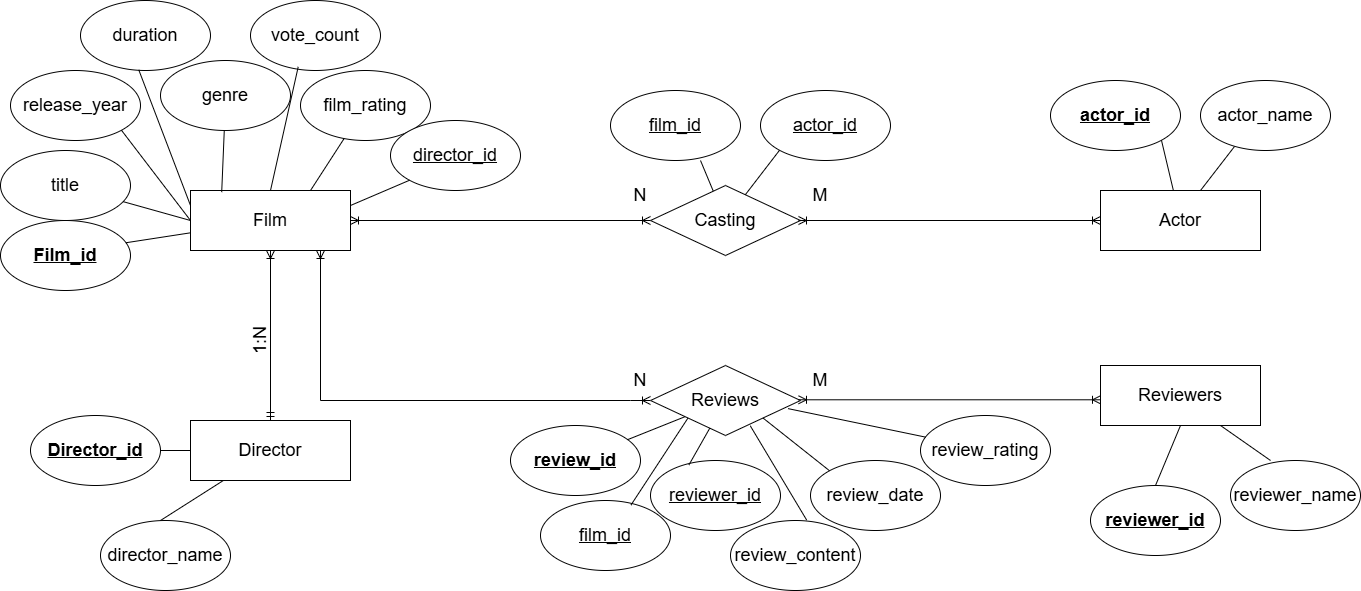

The diagram above was exported from draw.io. Its source (the exported page's mxGraphModel, read from the mxfile embedded in the PNG):
<mxGraphModel dx="1990" dy="1043" grid="1" gridSize="10" guides="1" tooltips="1" connect="1" arrows="1" fold="1" page="1" pageScale="1" pageWidth="4681" pageHeight="3300" math="0" shadow="0">
  <root>
    <mxCell id="0" />
    <mxCell id="1" parent="0" />
    <mxCell id="ibWM0fxks3IubWthilBW-1" value="Film" style="rounded=0;whiteSpace=wrap;html=1;fontSize=18;" parent="1" vertex="1">
      <mxGeometry x="240" y="270" width="160" height="60" as="geometry" />
    </mxCell>
    <mxCell id="ibWM0fxks3IubWthilBW-2" value="release_year" style="ellipse;whiteSpace=wrap;html=1;fontSize=18;" parent="1" vertex="1">
      <mxGeometry x="60" y="150" width="130" height="70" as="geometry" />
    </mxCell>
    <mxCell id="ibWM0fxks3IubWthilBW-3" value="duration" style="ellipse;whiteSpace=wrap;html=1;fontSize=18;" parent="1" vertex="1">
      <mxGeometry x="130" y="80" width="130" height="70" as="geometry" />
    </mxCell>
    <mxCell id="ibWM0fxks3IubWthilBW-4" value="genre" style="ellipse;whiteSpace=wrap;html=1;fontSize=18;" parent="1" vertex="1">
      <mxGeometry x="210" y="140" width="130" height="70" as="geometry" />
    </mxCell>
    <mxCell id="ibWM0fxks3IubWthilBW-5" value="vote_count" style="ellipse;whiteSpace=wrap;html=1;fontSize=18;" parent="1" vertex="1">
      <mxGeometry x="300" y="80" width="130" height="70" as="geometry" />
    </mxCell>
    <mxCell id="ibWM0fxks3IubWthilBW-6" value="title" style="ellipse;whiteSpace=wrap;html=1;fontSize=18;" parent="1" vertex="1">
      <mxGeometry x="50" y="230" width="130" height="70" as="geometry" />
    </mxCell>
    <mxCell id="ibWM0fxks3IubWthilBW-7" value="film_rating" style="ellipse;whiteSpace=wrap;html=1;fontSize=18;" parent="1" vertex="1">
      <mxGeometry x="350" y="150" width="130" height="70" as="geometry" />
    </mxCell>
    <mxCell id="ibWM0fxks3IubWthilBW-8" value="&lt;u&gt;director_id&lt;/u&gt;" style="ellipse;whiteSpace=wrap;html=1;fontSize=18;" parent="1" vertex="1">
      <mxGeometry x="440" y="200" width="130" height="70" as="geometry" />
    </mxCell>
    <mxCell id="ibWM0fxks3IubWthilBW-9" value="&lt;b&gt;&lt;u&gt;Film_id&lt;/u&gt;&lt;/b&gt;" style="ellipse;whiteSpace=wrap;html=1;fontSize=18;" parent="1" vertex="1">
      <mxGeometry x="50" y="300" width="130" height="70" as="geometry" />
    </mxCell>
    <mxCell id="ibWM0fxks3IubWthilBW-10" value="" style="endArrow=none;html=1;rounded=0;exitX=0.964;exitY=0.318;exitDx=0;exitDy=0;exitPerimeter=0;fontSize=18;" parent="1" source="ibWM0fxks3IubWthilBW-9" target="ibWM0fxks3IubWthilBW-1" edge="1">
      <mxGeometry width="50" height="50" relative="1" as="geometry">
        <mxPoint x="290" y="330" as="sourcePoint" />
        <mxPoint x="340" y="280" as="targetPoint" />
      </mxGeometry>
    </mxCell>
    <mxCell id="ibWM0fxks3IubWthilBW-11" value="" style="endArrow=none;html=1;rounded=0;entryX=0;entryY=0.5;entryDx=0;entryDy=0;fontSize=18;" parent="1" source="ibWM0fxks3IubWthilBW-6" target="ibWM0fxks3IubWthilBW-1" edge="1">
      <mxGeometry width="50" height="50" relative="1" as="geometry">
        <mxPoint x="185" y="332" as="sourcePoint" />
        <mxPoint x="260" y="326" as="targetPoint" />
      </mxGeometry>
    </mxCell>
    <mxCell id="ibWM0fxks3IubWthilBW-12" value="" style="endArrow=none;html=1;rounded=0;exitX=1;exitY=1;exitDx=0;exitDy=0;entryX=0;entryY=0.5;entryDx=0;entryDy=0;fontSize=18;" parent="1" source="ibWM0fxks3IubWthilBW-2" target="ibWM0fxks3IubWthilBW-1" edge="1">
      <mxGeometry width="50" height="50" relative="1" as="geometry">
        <mxPoint x="180" y="293" as="sourcePoint" />
        <mxPoint x="250" y="310" as="targetPoint" />
      </mxGeometry>
    </mxCell>
    <mxCell id="ibWM0fxks3IubWthilBW-13" value="" style="endArrow=none;html=1;rounded=0;exitX=0.448;exitY=0.99;exitDx=0;exitDy=0;entryX=0;entryY=0.25;entryDx=0;entryDy=0;exitPerimeter=0;fontSize=18;" parent="1" source="ibWM0fxks3IubWthilBW-3" target="ibWM0fxks3IubWthilBW-1" edge="1">
      <mxGeometry width="50" height="50" relative="1" as="geometry">
        <mxPoint x="181" y="219" as="sourcePoint" />
        <mxPoint x="260" y="320" as="targetPoint" />
      </mxGeometry>
    </mxCell>
    <mxCell id="ibWM0fxks3IubWthilBW-14" value="" style="endArrow=none;html=1;rounded=0;entryX=0.195;entryY=0.027;entryDx=0;entryDy=0;entryPerimeter=0;fontSize=18;" parent="1" source="ibWM0fxks3IubWthilBW-4" target="ibWM0fxks3IubWthilBW-1" edge="1">
      <mxGeometry width="50" height="50" relative="1" as="geometry">
        <mxPoint x="198" y="159" as="sourcePoint" />
        <mxPoint x="260" y="305" as="targetPoint" />
      </mxGeometry>
    </mxCell>
    <mxCell id="ibWM0fxks3IubWthilBW-15" value="" style="endArrow=none;html=1;rounded=0;entryX=0.5;entryY=0;entryDx=0;entryDy=0;exitX=0.367;exitY=0.948;exitDx=0;exitDy=0;exitPerimeter=0;fontSize=18;" parent="1" source="ibWM0fxks3IubWthilBW-5" target="ibWM0fxks3IubWthilBW-1" edge="1">
      <mxGeometry width="50" height="50" relative="1" as="geometry">
        <mxPoint x="285" y="220" as="sourcePoint" />
        <mxPoint x="285" y="292" as="targetPoint" />
      </mxGeometry>
    </mxCell>
    <mxCell id="ibWM0fxks3IubWthilBW-16" value="" style="endArrow=none;html=1;rounded=0;entryX=0.75;entryY=0;entryDx=0;entryDy=0;fontSize=18;" parent="1" source="ibWM0fxks3IubWthilBW-7" target="ibWM0fxks3IubWthilBW-1" edge="1">
      <mxGeometry width="50" height="50" relative="1" as="geometry">
        <mxPoint x="358" y="156" as="sourcePoint" />
        <mxPoint x="325" y="290" as="targetPoint" />
      </mxGeometry>
    </mxCell>
    <mxCell id="ibWM0fxks3IubWthilBW-17" value="" style="endArrow=none;html=1;rounded=0;entryX=1;entryY=0.25;entryDx=0;entryDy=0;exitX=0;exitY=1;exitDx=0;exitDy=0;fontSize=18;" parent="1" source="ibWM0fxks3IubWthilBW-8" target="ibWM0fxks3IubWthilBW-1" edge="1">
      <mxGeometry width="50" height="50" relative="1" as="geometry">
        <mxPoint x="402" y="228" as="sourcePoint" />
        <mxPoint x="358" y="290" as="targetPoint" />
      </mxGeometry>
    </mxCell>
    <mxCell id="ibWM0fxks3IubWthilBW-44" value="" style="fontSize=18;html=1;endArrow=ERoneToMany;startArrow=ERmandOne;rounded=0;endSize=6;entryX=0.5;entryY=1;entryDx=0;entryDy=0;endFill=0;" parent="1" target="ibWM0fxks3IubWthilBW-1" edge="1">
      <mxGeometry width="100" height="100" relative="1" as="geometry">
        <mxPoint x="320" y="500" as="sourcePoint" />
        <mxPoint x="310" y="350" as="targetPoint" />
      </mxGeometry>
    </mxCell>
    <mxCell id="ibWM0fxks3IubWthilBW-45" value="Director" style="rounded=0;whiteSpace=wrap;html=1;fontSize=18;" parent="1" vertex="1">
      <mxGeometry x="240" y="500" width="160" height="60" as="geometry" />
    </mxCell>
    <mxCell id="ibWM0fxks3IubWthilBW-46" value="&lt;b&gt;&lt;u&gt;Director_id&lt;/u&gt;&lt;/b&gt;" style="ellipse;whiteSpace=wrap;html=1;fontSize=18;" parent="1" vertex="1">
      <mxGeometry x="80" y="495" width="130" height="70" as="geometry" />
    </mxCell>
    <mxCell id="ibWM0fxks3IubWthilBW-47" value="director_name" style="ellipse;whiteSpace=wrap;html=1;fontSize=18;" parent="1" vertex="1">
      <mxGeometry x="150" y="600" width="130" height="70" as="geometry" />
    </mxCell>
    <mxCell id="ibWM0fxks3IubWthilBW-48" value="" style="endArrow=none;html=1;rounded=0;exitX=0.964;exitY=0.318;exitDx=0;exitDy=0;exitPerimeter=0;fontSize=18;" parent="1" target="ibWM0fxks3IubWthilBW-45" edge="1">
      <mxGeometry width="50" height="50" relative="1" as="geometry">
        <mxPoint x="210" y="600" as="sourcePoint" />
        <mxPoint x="275" y="590" as="targetPoint" />
      </mxGeometry>
    </mxCell>
    <mxCell id="ibWM0fxks3IubWthilBW-49" value="" style="endArrow=none;html=1;rounded=0;exitX=1;exitY=0.5;exitDx=0;exitDy=0;fontSize=18;" parent="1" source="ibWM0fxks3IubWthilBW-46" target="ibWM0fxks3IubWthilBW-45" edge="1">
      <mxGeometry width="50" height="50" relative="1" as="geometry">
        <mxPoint x="220" y="610" as="sourcePoint" />
        <mxPoint x="283" y="570" as="targetPoint" />
      </mxGeometry>
    </mxCell>
    <mxCell id="k3-1rZT0yoMWV4yiuzjC-1" value="Casting" style="rhombus;whiteSpace=wrap;html=1;fontSize=18;" parent="1" vertex="1">
      <mxGeometry x="700" y="265" width="150" height="70" as="geometry" />
    </mxCell>
    <mxCell id="k3-1rZT0yoMWV4yiuzjC-4" value="" style="fontSize=18;html=1;endArrow=ERoneToMany;rounded=0;entryX=0;entryY=0.5;entryDx=0;entryDy=0;exitX=1;exitY=0.5;exitDx=0;exitDy=0;jumpSize=0;strokeWidth=1;startArrow=ERoneToMany;startFill=0;" parent="1" source="ibWM0fxks3IubWthilBW-1" target="k3-1rZT0yoMWV4yiuzjC-1" edge="1">
      <mxGeometry width="100" height="100" relative="1" as="geometry">
        <mxPoint x="630.0000000000002" y="300" as="sourcePoint" />
        <mxPoint x="530.0000000000002" y="400" as="targetPoint" />
      </mxGeometry>
    </mxCell>
    <mxCell id="k3-1rZT0yoMWV4yiuzjC-5" value="" style="fontSize=18;html=1;endArrow=ERoneToMany;rounded=0;entryX=1;entryY=0.5;entryDx=0;entryDy=0;exitX=0;exitY=0.5;exitDx=0;exitDy=0;startArrow=ERoneToMany;startFill=0;" parent="1" edge="1">
      <mxGeometry width="100" height="100" relative="1" as="geometry">
        <mxPoint x="848" y="300" as="sourcePoint" />
        <mxPoint x="1150" y="300" as="targetPoint" />
      </mxGeometry>
    </mxCell>
    <mxCell id="k3-1rZT0yoMWV4yiuzjC-7" value="Actor" style="rounded=0;whiteSpace=wrap;html=1;fontSize=18;" parent="1" vertex="1">
      <mxGeometry x="1150" y="270" width="160" height="60" as="geometry" />
    </mxCell>
    <mxCell id="k3-1rZT0yoMWV4yiuzjC-8" value="&lt;u&gt;&lt;b&gt;actor_id&lt;/b&gt;&lt;/u&gt;" style="ellipse;whiteSpace=wrap;html=1;fontSize=18;" parent="1" vertex="1">
      <mxGeometry x="1100" y="160" width="130" height="70" as="geometry" />
    </mxCell>
    <mxCell id="k3-1rZT0yoMWV4yiuzjC-9" value="actor_name" style="ellipse;whiteSpace=wrap;html=1;fontSize=18;" parent="1" vertex="1">
      <mxGeometry x="1250" y="160" width="130" height="70" as="geometry" />
    </mxCell>
    <mxCell id="_WXoRB3IuyQ3s7prZYP1-1" value="" style="fontSize=18;html=1;endArrow=ERoneToMany;rounded=0;edgeStyle=orthogonalEdgeStyle;endFill=0;startArrow=ERoneToMany;startFill=0;" parent="1" source="ibWM0fxks3IubWthilBW-1" edge="1">
      <mxGeometry width="100" height="100" relative="1" as="geometry">
        <mxPoint x="370" y="340" as="sourcePoint" />
        <mxPoint x="700" y="480" as="targetPoint" />
        <Array as="points">
          <mxPoint x="370" y="480" />
          <mxPoint x="680" y="480" />
        </Array>
      </mxGeometry>
    </mxCell>
    <mxCell id="_WXoRB3IuyQ3s7prZYP1-2" value="Reviews" style="rhombus;whiteSpace=wrap;html=1;fontSize=18;" parent="1" vertex="1">
      <mxGeometry x="700" y="445" width="150" height="70" as="geometry" />
    </mxCell>
    <mxCell id="_WXoRB3IuyQ3s7prZYP1-4" value="" style="fontSize=18;html=1;endArrow=ERoneToMany;rounded=0;entryX=1;entryY=0.5;entryDx=0;entryDy=0;exitX=0;exitY=0.5;exitDx=0;exitDy=0;startArrow=ERoneToMany;startFill=0;" parent="1" edge="1">
      <mxGeometry width="100" height="100" relative="1" as="geometry">
        <mxPoint x="848" y="479.28999999999996" as="sourcePoint" />
        <mxPoint x="1150" y="479.28999999999996" as="targetPoint" />
      </mxGeometry>
    </mxCell>
    <mxCell id="_WXoRB3IuyQ3s7prZYP1-5" value="Reviewers" style="rounded=0;whiteSpace=wrap;html=1;fontSize=18;" parent="1" vertex="1">
      <mxGeometry x="1150" y="445" width="160" height="60" as="geometry" />
    </mxCell>
    <mxCell id="_WXoRB3IuyQ3s7prZYP1-6" value="&lt;u&gt;film_id&lt;/u&gt;" style="ellipse;whiteSpace=wrap;html=1;fontSize=18;" parent="1" vertex="1">
      <mxGeometry x="660" y="170" width="130" height="70" as="geometry" />
    </mxCell>
    <mxCell id="_WXoRB3IuyQ3s7prZYP1-7" value="&lt;u&gt;actor_id&lt;/u&gt;" style="ellipse;whiteSpace=wrap;html=1;fontSize=18;" parent="1" vertex="1">
      <mxGeometry x="810" y="170" width="130" height="70" as="geometry" />
    </mxCell>
    <mxCell id="_WXoRB3IuyQ3s7prZYP1-8" value="&lt;u&gt;&lt;b&gt;review_id&lt;/b&gt;&lt;/u&gt;" style="ellipse;whiteSpace=wrap;html=1;fontSize=18;" parent="1" vertex="1">
      <mxGeometry x="560" y="505" width="130" height="70" as="geometry" />
    </mxCell>
    <mxCell id="_WXoRB3IuyQ3s7prZYP1-9" value="&lt;u&gt;film_id&lt;/u&gt;" style="ellipse;whiteSpace=wrap;html=1;fontSize=18;" parent="1" vertex="1">
      <mxGeometry x="590" y="580" width="130" height="70" as="geometry" />
    </mxCell>
    <mxCell id="_WXoRB3IuyQ3s7prZYP1-10" value="&lt;u&gt;reviewer_id&lt;/u&gt;" style="ellipse;whiteSpace=wrap;html=1;fontSize=18;" parent="1" vertex="1">
      <mxGeometry x="700" y="540" width="130" height="70" as="geometry" />
    </mxCell>
    <mxCell id="_WXoRB3IuyQ3s7prZYP1-11" value="review_content" style="ellipse;whiteSpace=wrap;html=1;fontSize=18;" parent="1" vertex="1">
      <mxGeometry x="780" y="600" width="130" height="70" as="geometry" />
    </mxCell>
    <mxCell id="_WXoRB3IuyQ3s7prZYP1-12" value="review_date" style="ellipse;whiteSpace=wrap;html=1;fontSize=18;" parent="1" vertex="1">
      <mxGeometry x="860" y="540" width="130" height="70" as="geometry" />
    </mxCell>
    <mxCell id="_WXoRB3IuyQ3s7prZYP1-13" value="review_rating" style="ellipse;whiteSpace=wrap;html=1;fontSize=18;" parent="1" vertex="1">
      <mxGeometry x="970" y="495" width="130" height="70" as="geometry" />
    </mxCell>
    <mxCell id="_WXoRB3IuyQ3s7prZYP1-15" value="&lt;u&gt;&lt;b&gt;reviewer_id&lt;/b&gt;&lt;/u&gt;" style="ellipse;whiteSpace=wrap;html=1;fontSize=18;" parent="1" vertex="1">
      <mxGeometry x="1140" y="565" width="130" height="70" as="geometry" />
    </mxCell>
    <mxCell id="_WXoRB3IuyQ3s7prZYP1-16" value="reviewer_name" style="ellipse;whiteSpace=wrap;html=1;fontSize=18;" parent="1" vertex="1">
      <mxGeometry x="1280" y="540" width="130" height="70" as="geometry" />
    </mxCell>
    <mxCell id="_WXoRB3IuyQ3s7prZYP1-17" value="" style="endArrow=none;html=1;rounded=0;fontSize=18;" parent="1" source="_WXoRB3IuyQ3s7prZYP1-2" target="_WXoRB3IuyQ3s7prZYP1-8" edge="1">
      <mxGeometry width="50" height="50" relative="1" as="geometry">
        <mxPoint x="750" y="510" as="sourcePoint" />
        <mxPoint x="670" y="520" as="targetPoint" />
      </mxGeometry>
    </mxCell>
    <mxCell id="_WXoRB3IuyQ3s7prZYP1-18" value="" style="endArrow=none;html=1;rounded=0;entryX=0.696;entryY=0.065;entryDx=0;entryDy=0;entryPerimeter=0;exitX=0;exitY=1;exitDx=0;exitDy=0;fontSize=18;" parent="1" source="_WXoRB3IuyQ3s7prZYP1-2" target="_WXoRB3IuyQ3s7prZYP1-9" edge="1">
      <mxGeometry width="50" height="50" relative="1" as="geometry">
        <mxPoint x="740" y="490" as="sourcePoint" />
        <mxPoint x="680" y="520" as="targetPoint" />
      </mxGeometry>
    </mxCell>
    <mxCell id="_WXoRB3IuyQ3s7prZYP1-19" value="" style="endArrow=none;html=1;rounded=0;entryX=0.295;entryY=0.065;entryDx=0;entryDy=0;entryPerimeter=0;fontSize=18;" parent="1" source="_WXoRB3IuyQ3s7prZYP1-2" target="_WXoRB3IuyQ3s7prZYP1-10" edge="1">
      <mxGeometry width="50" height="50" relative="1" as="geometry">
        <mxPoint x="748" y="513" as="sourcePoint" />
        <mxPoint x="690" y="595" as="targetPoint" />
      </mxGeometry>
    </mxCell>
    <mxCell id="_WXoRB3IuyQ3s7prZYP1-20" value="" style="endArrow=none;html=1;rounded=0;entryX=0.586;entryY=-0.006;entryDx=0;entryDy=0;entryPerimeter=0;exitX=0.665;exitY=0.861;exitDx=0;exitDy=0;exitPerimeter=0;fontSize=18;" parent="1" source="_WXoRB3IuyQ3s7prZYP1-2" target="_WXoRB3IuyQ3s7prZYP1-11" edge="1">
      <mxGeometry width="50" height="50" relative="1" as="geometry">
        <mxPoint x="758" y="523" as="sourcePoint" />
        <mxPoint x="700" y="605" as="targetPoint" />
      </mxGeometry>
    </mxCell>
    <mxCell id="_WXoRB3IuyQ3s7prZYP1-21" value="" style="endArrow=none;html=1;rounded=0;entryX=0;entryY=0;entryDx=0;entryDy=0;exitX=1;exitY=1;exitDx=0;exitDy=0;fontSize=18;" parent="1" source="_WXoRB3IuyQ3s7prZYP1-2" target="_WXoRB3IuyQ3s7prZYP1-12" edge="1">
      <mxGeometry width="50" height="50" relative="1" as="geometry">
        <mxPoint x="810" y="515" as="sourcePoint" />
        <mxPoint x="866" y="610" as="targetPoint" />
      </mxGeometry>
    </mxCell>
    <mxCell id="_WXoRB3IuyQ3s7prZYP1-22" value="" style="endArrow=none;html=1;rounded=0;entryX=0.042;entryY=0.31;entryDx=0;entryDy=0;exitX=0.917;exitY=0.616;exitDx=0;exitDy=0;exitPerimeter=0;entryPerimeter=0;fontSize=18;" parent="1" source="_WXoRB3IuyQ3s7prZYP1-2" target="_WXoRB3IuyQ3s7prZYP1-13" edge="1">
      <mxGeometry width="50" height="50" relative="1" as="geometry">
        <mxPoint x="823" y="508" as="sourcePoint" />
        <mxPoint x="889" y="560" as="targetPoint" />
      </mxGeometry>
    </mxCell>
    <mxCell id="JDbxppbLDRl8vEjz1fhX-1" value="" style="endArrow=none;html=1;rounded=0;exitX=1;exitY=1;exitDx=0;exitDy=0;fontSize=18;" parent="1" target="k3-1rZT0yoMWV4yiuzjC-1" edge="1">
      <mxGeometry width="50" height="50" relative="1" as="geometry">
        <mxPoint x="750" y="240" as="sourcePoint" />
        <mxPoint x="816" y="292" as="targetPoint" />
      </mxGeometry>
    </mxCell>
    <mxCell id="JDbxppbLDRl8vEjz1fhX-2" value="" style="endArrow=none;html=1;rounded=0;exitX=0;exitY=1;exitDx=0;exitDy=0;fontSize=18;" parent="1" source="_WXoRB3IuyQ3s7prZYP1-7" target="k3-1rZT0yoMWV4yiuzjC-1" edge="1">
      <mxGeometry width="50" height="50" relative="1" as="geometry">
        <mxPoint x="760" y="250" as="sourcePoint" />
        <mxPoint x="773" y="281" as="targetPoint" />
      </mxGeometry>
    </mxCell>
    <mxCell id="JDbxppbLDRl8vEjz1fhX-3" value="" style="endArrow=none;html=1;rounded=0;exitX=0;exitY=1;exitDx=0;exitDy=0;fontSize=18;" parent="1" edge="1">
      <mxGeometry width="50" height="50" relative="1" as="geometry">
        <mxPoint x="1284" y="226" as="sourcePoint" />
        <mxPoint x="1250" y="270" as="targetPoint" />
      </mxGeometry>
    </mxCell>
    <mxCell id="JDbxppbLDRl8vEjz1fhX-4" value="" style="endArrow=none;html=1;rounded=0;exitX=1;exitY=1;exitDx=0;exitDy=0;fontSize=18;" parent="1" source="k3-1rZT0yoMWV4yiuzjC-8" target="k3-1rZT0yoMWV4yiuzjC-7" edge="1">
      <mxGeometry width="50" height="50" relative="1" as="geometry">
        <mxPoint x="1294" y="236" as="sourcePoint" />
        <mxPoint x="1260" y="280" as="targetPoint" />
      </mxGeometry>
    </mxCell>
    <mxCell id="JDbxppbLDRl8vEjz1fhX-6" value="" style="endArrow=none;html=1;rounded=0;exitX=0.75;exitY=1;exitDx=0;exitDy=0;entryX=0.308;entryY=0;entryDx=0;entryDy=0;entryPerimeter=0;fontSize=18;" parent="1" source="_WXoRB3IuyQ3s7prZYP1-5" target="_WXoRB3IuyQ3s7prZYP1-16" edge="1">
      <mxGeometry width="50" height="50" relative="1" as="geometry">
        <mxPoint x="1300" y="500" as="sourcePoint" />
        <mxPoint x="1319" y="550" as="targetPoint" />
      </mxGeometry>
    </mxCell>
    <mxCell id="JDbxppbLDRl8vEjz1fhX-7" value="" style="endArrow=none;html=1;rounded=0;exitX=0.5;exitY=1;exitDx=0;exitDy=0;entryX=0.5;entryY=0;entryDx=0;entryDy=0;fontSize=18;" parent="1" source="_WXoRB3IuyQ3s7prZYP1-5" target="_WXoRB3IuyQ3s7prZYP1-15" edge="1">
      <mxGeometry width="50" height="50" relative="1" as="geometry">
        <mxPoint x="1280" y="515" as="sourcePoint" />
        <mxPoint x="1330" y="550" as="targetPoint" />
      </mxGeometry>
    </mxCell>
    <mxCell id="JDbxppbLDRl8vEjz1fhX-8" value="1:N" style="text;strokeColor=none;align=center;fillColor=none;html=1;verticalAlign=middle;whiteSpace=wrap;rounded=0;rotation=-90;fontSize=18;" parent="1" vertex="1">
      <mxGeometry x="280" y="410" width="60" height="20" as="geometry" />
    </mxCell>
    <mxCell id="JDbxppbLDRl8vEjz1fhX-11" value="N" style="text;strokeColor=none;align=center;fillColor=none;html=1;verticalAlign=middle;whiteSpace=wrap;rounded=0;fontSize=18;" parent="1" vertex="1">
      <mxGeometry x="660" y="445" width="60" height="30" as="geometry" />
    </mxCell>
    <mxCell id="JDbxppbLDRl8vEjz1fhX-12" value="M" style="text;strokeColor=none;align=center;fillColor=none;html=1;verticalAlign=middle;whiteSpace=wrap;rounded=0;fontSize=18;" parent="1" vertex="1">
      <mxGeometry x="840" y="445" width="60" height="30" as="geometry" />
    </mxCell>
    <mxCell id="JDbxppbLDRl8vEjz1fhX-13" value="N" style="text;strokeColor=none;align=center;fillColor=none;html=1;verticalAlign=middle;whiteSpace=wrap;rounded=0;fontSize=18;" parent="1" vertex="1">
      <mxGeometry x="660" y="260" width="60" height="30" as="geometry" />
    </mxCell>
    <mxCell id="JDbxppbLDRl8vEjz1fhX-14" value="M" style="text;strokeColor=none;align=center;fillColor=none;html=1;verticalAlign=middle;whiteSpace=wrap;rounded=0;fontSize=18;" parent="1" vertex="1">
      <mxGeometry x="840" y="260" width="60" height="30" as="geometry" />
    </mxCell>
  </root>
</mxGraphModel>